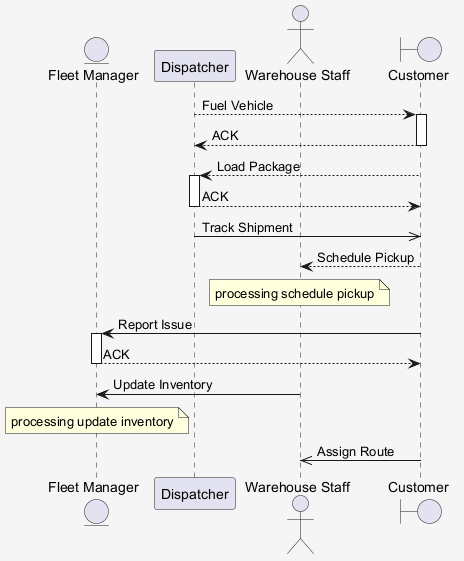

The diagram above was rendered by PlantUML. Its source (embedded in the PNG):
@startuml
skinparam shadowing false
skinparam backgroundColor #F5F5F5
entity "Fleet Manager" as FM
participant "Dispatcher" as D
actor "Warehouse Staff" as WS
boundary "Customer" as C
D --> C : Fuel Vehicle
activate C
C --> D : ACK
deactivate C
C --> D : Load Package
activate D
D --> C : ACK
deactivate D
D ->> C : Track Shipment
C --> WS : Schedule Pickup
note over WS : processing schedule pickup
C -> FM : Report Issue
activate FM
FM --> C : ACK
deactivate FM
WS -> FM : Update Inventory
note over FM : processing update inventory
C ->> WS : Assign Route
@enduml